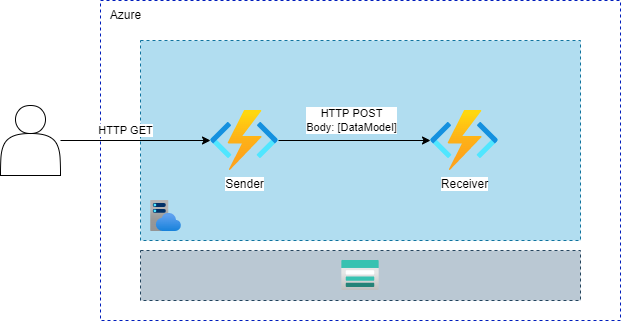

The diagram above was exported from draw.io. Its source (the exported page's mxGraphModel, read from the mxfile embedded in the PNG):
<mxGraphModel dx="846" dy="447" grid="1" gridSize="10" guides="1" tooltips="1" connect="1" arrows="1" fold="1" page="1" pageScale="1" pageWidth="850" pageHeight="1100" background="#ffffff" math="0" shadow="0">
  <root>
    <mxCell id="0" />
    <mxCell id="1" parent="0" />
    <mxCell id="2" value="" style="shape=actor;whiteSpace=wrap;html=1;fillColor=none;strokeColor=#000000;" vertex="1" parent="1">
      <mxGeometry x="60" y="265" width="60" height="70" as="geometry" />
    </mxCell>
    <mxCell id="3" value="" style="whiteSpace=wrap;html=1;strokeColor=#001DBC;fillColor=none;fontColor=#ffffff;dashed=1;" vertex="1" parent="1">
      <mxGeometry x="160" y="160" width="520" height="320" as="geometry" />
    </mxCell>
    <mxCell id="4" value="&lt;font color=&quot;#000000&quot;&gt;Azure&lt;/font&gt;" style="text;html=1;align=center;verticalAlign=middle;resizable=0;points=[];autosize=1;strokeColor=none;fillColor=none;" vertex="1" parent="1">
      <mxGeometry x="160" y="160" width="50" height="30" as="geometry" />
    </mxCell>
    <mxCell id="5" value="" style="whiteSpace=wrap;html=1;dashed=1;strokeColor=#23445d;fillColor=#bac8d3;" vertex="1" parent="1">
      <mxGeometry x="200" y="410" width="440" height="50" as="geometry" />
    </mxCell>
    <mxCell id="6" value="" style="aspect=fixed;html=1;points=[];align=center;image;fontSize=12;image=img/lib/azure2/storage/Storage_Accounts.svg;dashed=1;strokeColor=#0000CC;fontColor=#000000;fillColor=none;" vertex="1" parent="1">
      <mxGeometry x="401.25" y="420" width="37.5" height="30" as="geometry" />
    </mxCell>
    <mxCell id="7" value="" style="whiteSpace=wrap;html=1;dashed=1;strokeColor=#10739e;fillColor=#b1ddf0;" vertex="1" parent="1">
      <mxGeometry x="200" y="200" width="440" height="200" as="geometry" />
    </mxCell>
    <mxCell id="8" value="" style="aspect=fixed;html=1;points=[];align=center;image;fontSize=12;image=img/lib/azure2/app_services/App_Service_Plans.svg;dashed=1;strokeColor=#0000CC;fontColor=#000000;fillColor=none;" vertex="1" parent="1">
      <mxGeometry x="210" y="360" width="31" height="31" as="geometry" />
    </mxCell>
    <mxCell id="13" style="edgeStyle=none;html=1;strokeColor=#000000;fontColor=#000000;" edge="1" parent="1" source="9" target="10">
      <mxGeometry relative="1" as="geometry" />
    </mxCell>
    <mxCell id="14" value="HTTP POST&lt;br&gt;Body: [DataModel]" style="edgeLabel;html=1;align=center;verticalAlign=middle;resizable=0;points=[];fontColor=#000000;" vertex="1" connectable="0" parent="13">
      <mxGeometry x="0.1231" relative="1" as="geometry">
        <mxPoint x="-13" y="-20" as="offset" />
      </mxGeometry>
    </mxCell>
    <mxCell id="9" value="Sender" style="aspect=fixed;html=1;points=[];align=center;image;fontSize=12;image=img/lib/azure2/compute/Function_Apps.svg;dashed=1;strokeColor=#000000;fontColor=#000000;fillColor=none;" vertex="1" parent="1">
      <mxGeometry x="270" y="270" width="68" height="60" as="geometry" />
    </mxCell>
    <mxCell id="10" value="Receiver" style="aspect=fixed;html=1;points=[];align=center;image;fontSize=12;image=img/lib/azure2/compute/Function_Apps.svg;dashed=1;strokeColor=#000000;fontColor=#000000;fillColor=none;" vertex="1" parent="1">
      <mxGeometry x="490" y="270" width="68" height="60" as="geometry" />
    </mxCell>
    <mxCell id="11" style="edgeStyle=none;html=1;fontColor=#000000;strokeColor=#000000;" edge="1" parent="1" source="2" target="9">
      <mxGeometry relative="1" as="geometry" />
    </mxCell>
    <mxCell id="12" value="HTTP GET" style="edgeLabel;html=1;align=center;verticalAlign=middle;resizable=0;points=[];fontColor=#000000;" vertex="1" connectable="0" parent="11">
      <mxGeometry x="-0.2425" relative="1" as="geometry">
        <mxPoint x="8" y="-10" as="offset" />
      </mxGeometry>
    </mxCell>
  </root>
</mxGraphModel>